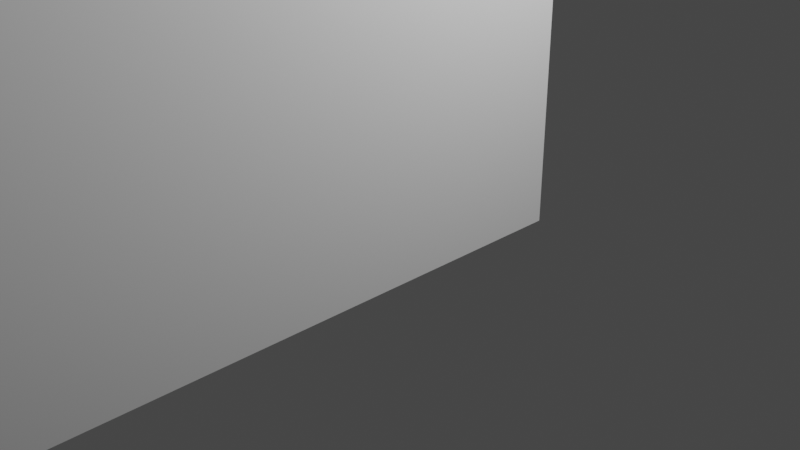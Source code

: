 # Source: CornerDecoration.blend  (saved by Blender 3.3.6; exported with 4.5.12 LTS)
import bpy
from mathutils import Matrix  # noqa: F401  (used for matrix-valued properties, if any)

bpy.ops.wm.read_factory_settings(use_empty=True)
scene = bpy.context.scene
scene.name = 'Scene'

# ---- collections
col_collection = bpy.data.collections.new('Collection'); scene.collection.children.link(col_collection)

# ---- materials (node trees are filled in below, after node groups)
mat_corner = bpy.data.materials.new('Corner')
mat_corner.use_transparent_shadow = False
mat_corner.diffuse_color = (0.8, 0.1618, 0.002366, 1.0)

# ---- node groups
ng_instaintiate_on_curve = bpy.data.node_groups.new('Instaintiate On Curve', 'GeometryNodeTree')
_s = ng_instaintiate_on_curve.interface.new_socket(name='Instances', in_out='OUTPUT', socket_type='NodeSocketGeometry')
_s = ng_instaintiate_on_curve.interface.new_socket(name='Curve', in_out='INPUT', socket_type='NodeSocketGeometry')
_s = ng_instaintiate_on_curve.interface.new_socket(name='Instance', in_out='INPUT', socket_type='NodeSocketGeometry')
ng_instaintiate_on_curve.is_modifier = True
_N = ng_instaintiate_on_curve.nodes; _L = ng_instaintiate_on_curve.links
n0 = _N.new('GeometryNodeCurveToPoints'); n0.name = 'Curve to Points'; n0.location = (2, -24)
n0.inputs[2].default_value = 0.4
n1 = _N.new('GeometryNodeResampleCurve'); n1.name = 'Resample Curve'; n1.location = (-217, -16)
n1.keep_last_segment = False
n2 = _N.new('NodeGroupInput'); n2.name = 'Group Input'; n2.location = (-417, 0)
n3 = _N.new('NodeGroupOutput'); n3.name = 'Group Output'; n3.location = (407, 0)
n4 = _N.new('GeometryNodeInstanceOnPoints'); n4.name = 'Instance on Points'; n4.location = (217, 24)
n4.inputs[3].default_value = True
n5 = _N.new('FunctionNodeRandomValue'); n5.name = 'Random Value'; n5.location = (20, -300)
n5.data_type = 'INT'
_L.new(n2.outputs[0], n1.inputs[0])
_L.new(n2.outputs[1], n4.inputs[2])
_L.new(n1.outputs[0], n0.inputs[0])
_L.new(n0.outputs[0], n4.inputs[0])
_L.new(n4.outputs[0], n3.inputs[0])
_L.new(n5.outputs[2], n4.inputs[4])
n3.is_active_output = True
ng_create_intance_variation = bpy.data.node_groups.new('Create Intance Variation', 'GeometryNodeTree')
_s = ng_create_intance_variation.interface.new_socket(name='Instances', in_out='OUTPUT', socket_type='NodeSocketGeometry')
ng_create_intance_variation.is_modifier = True
_N = ng_create_intance_variation.nodes; _L = ng_create_intance_variation.links
n0 = _N.new('GeometryNodeStoreNamedAttribute'); n0.name = 'Store Named Attribute.003'; n0.location = (-153, -106)
n0.data_type = 'FLOAT_VECTOR'
n0.domain = 'CORNER'
n0.inputs[2].default_value = 'uv_map'
n1 = _N.new('GeometryNodeStoreNamedAttribute'); n1.name = 'Store Named Attribute.002'; n1.location = (-155, -320)
n1.data_type = 'FLOAT_VECTOR'
n1.domain = 'CORNER'
n1.inputs[2].default_value = 'uv_map'
n2 = _N.new('GeometryNodeStoreNamedAttribute'); n2.name = 'Store Named Attribute.001'; n2.location = (-153, -106)
n2.data_type = 'FLOAT_VECTOR'
n2.domain = 'CORNER'
n2.inputs[2].default_value = 'uv_map'
n3 = _N.new('GeometryNodeStoreNamedAttribute'); n3.name = 'Store Named Attribute'; n3.location = (-155, 106)
n3.data_type = 'FLOAT_VECTOR'
n3.domain = 'CORNER'
n3.inputs[2].default_value = 'uv_map'
n4 = _N.new('GeometryNodeMeshCube'); n4.name = 'Cube'; n4.location = (-180, 106)
n4.inputs[0].default_value = (0.4, 0.4, 0.4)
n5 = _N.new('NodeGroupInput'); n5.name = 'Group Input'; n5.location = (-460, 0)
n6 = _N.new('GeometryNodeMeshCube'); n6.name = 'Cube.001'; n6.location = (-178, -106)
n6.inputs[0].default_value = (0.3, 0.25, 0.2)
n7 = _N.new('GeometryNodeMeshCube'); n7.name = 'Cube.002'; n7.location = (-180, -320)
n7.inputs[0].default_value = (0.2, 0.25, 0.4)
n8 = _N.new('NodeGroupOutput'); n8.name = 'Group Output'; n8.location = (600, -20)
n9 = _N.new('GeometryNodeGeometryToInstance'); n9.name = 'Geometry to Instance'; n9.location = (340, -20)
n10 = _N.new('GeometryNodeMeshCube'); n10.name = 'Cube.003'; n10.location = (-178, -106)
n10.inputs[0].default_value = (0.3, 0.25, 0.4)
n11 = _N.new('GeometryNodeSetMaterial'); n11.name = 'Set Material'; n11.location = (40, 80)
n11.inputs[2].default_value = mat_corner
n12 = _N.new('GeometryNodeSetMaterial'); n12.name = 'Set Material.002'; n12.location = (40, -300)
n12.inputs[2].default_value = mat_corner
n13 = _N.new('GeometryNodeSetMaterial'); n13.name = 'Set Material.001'; n13.location = (60, -100)
n13.inputs[2].default_value = mat_corner
_L.new(n9.outputs[0], n8.inputs[0])
_L.new(n11.outputs[0], n9.inputs[0])
_L.new(n13.outputs[0], n9.inputs[0])
_L.new(n12.outputs[0], n9.inputs[0])
_L.new(n3.outputs[0], n11.inputs[0])
_L.new(n2.outputs[0], n13.inputs[0])
_L.new(n1.outputs[0], n12.inputs[0])
_L.new(n4.outputs[0], n3.inputs[0])
_L.new(n4.outputs[1], n3.inputs[3])
_L.new(n6.outputs[0], n2.inputs[0])
_L.new(n6.outputs[1], n2.inputs[3])
_L.new(n7.outputs[0], n1.inputs[0])
_L.new(n7.outputs[1], n1.inputs[3])
_L.new(n10.outputs[0], n0.inputs[0])
_L.new(n10.outputs[1], n0.inputs[3])
n8.is_active_output = True
ng_geometry_nodes = bpy.data.node_groups.new('Geometry Nodes', 'GeometryNodeTree')
_s = ng_geometry_nodes.interface.new_socket(name='Geometry', in_out='OUTPUT', socket_type='NodeSocketGeometry')
_s = ng_geometry_nodes.interface.new_socket(name='Geometry', in_out='INPUT', socket_type='NodeSocketGeometry')
ng_geometry_nodes.is_modifier = True
_N = ng_geometry_nodes.nodes; _L = ng_geometry_nodes.links
n0 = _N.new('ShaderNodeVectorMath'); n0.name = 'Vector Math'; n0.location = (374, -455)
n0.operation = 'CROSS_PRODUCT'
n0.inputs[1].default_value = (0.0, 0.0, 1.0)
n1 = _N.new('ShaderNodeVectorMath'); n1.name = 'Vector Math.001'; n1.location = (543, -454)
n1.operation = 'NORMALIZE'
n2 = _N.new('ShaderNodeVectorMath'); n2.name = 'Vector Math.003'; n2.location = (536, -660)
n2.operation = 'NORMALIZE'
n3 = _N.new('ShaderNodeVectorMath'); n3.name = 'Vector Math.002'; n3.location = (367, -661)
n3.operation = 'CROSS_PRODUCT'
n3.inputs[1].default_value = (0.0, -1.0, 0.0)
n4 = _N.new('GeometryNodeInputNormal'); n4.name = 'Normal'; n4.location = (-216, -849)
n4.legacy_corner_normals = True
n5 = _N.new('GeometryNodeCaptureAttribute'); n5.name = 'Capture Attribute'; n5.location = (1, -694)
n5.capture_items.clear()
n5.domain = 'FACE'
n6 = _N.new('NodeReroute'); n6.name = 'Reroute'; n6.location = (244, -752)
n6.width = 16
n6.socket_idname = 'NodeSocketVector'
n7 = _N.new('ShaderNodeVectorMath'); n7.name = 'Vector Math.005'; n7.location = (363, -873)
n7.operation = 'CROSS_PRODUCT'
n7.inputs[1].default_value = (-1.0, 0.0, 0.0)
n8 = _N.new('ShaderNodeVectorMath'); n8.name = 'Vector Math.004'; n8.location = (531, -871)
n8.operation = 'NORMALIZE'
n9 = _N.new('ShaderNodeVectorMath'); n9.name = 'Vector Math.006'; n9.location = (49, 942)
n9.operation = 'SUBTRACT'
n10 = _N.new('GeometryNodeInputMeshEdgeVertices'); n10.name = 'Edge Vertices'; n10.location = (-117, 933)
n11 = _N.new('ShaderNodeVectorMath'); n11.name = 'Vector Math.007'; n11.location = (221, 936)
n11.operation = 'ABSOLUTE'
n12 = _N.new('FunctionNodeCompare'); n12.name = 'Compare.003'; n12.location = (429, 732)
n12.operation = 'EQUAL'
n12.data_type = 'VECTOR'
n12.inputs[5].default_value = (0.0, 0.0, 1.0)
n12.inputs[6].default_value = (0.0, 0.0, 0.0, 0.0)
n12.inputs[7].default_value = (0.0, 0.0, 0.0, 0.0)
n12.inputs[11].default_value = 0.0
n12.inputs[12].default_value = 0.75
n13 = _N.new('FunctionNodeCompare'); n13.name = 'Compare.001'; n13.location = (427, 1321)
n13.operation = 'EQUAL'
n13.data_type = 'VECTOR'
n13.inputs[5].default_value = (1.0, 0.0, 0.0)
n13.inputs[6].default_value = (0.0, 0.0, 0.0, 0.0)
n13.inputs[7].default_value = (0.0, 0.0, 0.0, 0.0)
n13.inputs[11].default_value = 0.3997
n13.inputs[12].default_value = 0.75
n14 = _N.new('FunctionNodeCompare'); n14.name = 'Compare'; n14.location = (427, 429)
n14.inputs[1].default_value = 1.0
n14.inputs[6].default_value = (0.0, 0.0, 0.0, 0.0)
n14.inputs[7].default_value = (0.0, 0.0, 0.0, 0.0)
n15 = _N.new('FunctionNodeBooleanMath'); n15.name = 'Boolean Math.002'; n15.location = (713, 1230)
n15.hide = True
n16 = _N.new('NodeGroupInput'); n16.name = 'Group Input.002'; n16.location = (697, 926)
n16.hide = True
n17 = _N.new('NodeGroupInput'); n17.name = 'Group Input.004'; n17.location = (692, 598)
n17.hide = True
n18 = _N.new('FunctionNodeBooleanMath'); n18.name = 'Boolean Math'; n18.location = (709, 525)
n18.hide = True
n19 = _N.new('GeometryNodeInputMeshEdgeAngle'); n19.name = 'Edge Angle'; n19.location = (193, 210)
n20 = _N.new('GeometryNodeMeshToCurve'); n20.name = 'Mesh to Curve.003'; n20.location = (926, 600)
n21 = _N.new('NodeGroupInput'); n21.name = 'Group Input.001'; n21.location = (719, 1294)
n21.hide = True
n22 = _N.new('FunctionNodeCompare'); n22.name = 'Compare.002'; n22.location = (428, 1025)
n22.operation = 'EQUAL'
n22.data_type = 'VECTOR'
n22.inputs[5].default_value = (0.0, 1.0, 0.0)
n22.inputs[6].default_value = (0.0, 0.0, 0.0, 0.0)
n22.inputs[7].default_value = (0.0, 0.0, 0.0, 0.0)
n22.inputs[11].default_value = 0.0
n22.inputs[12].default_value = 0.75
n23 = _N.new('FunctionNodeBooleanMath'); n23.name = 'Boolean Math.001'; n23.location = (706, 847)
n23.hide = True
n24 = _N.new('GeometryNodeMeshToCurve'); n24.name = 'Mesh to Curve'; n24.location = (947, 1296)
n25 = _N.new('NodeGroupOutput'); n25.name = 'Group Output'; n25.location = (1974, 231)
n26 = _N.new('GeometryNodeMeshToCurve'); n26.name = 'Mesh to Curve.001'; n26.location = (931, 929)
n27 = _N.new('GeometryNodeGroup'); n27.name = 'Group.002'; n27.location = (1400, 960)
n27.node_tree = ng_instaintiate_on_curve
n28 = _N.new('GeometryNodeGroup'); n28.name = 'Group'; n28.location = (1400, 1320)
n28.node_tree = ng_instaintiate_on_curve
n29 = _N.new('NodeGroupInput'); n29.name = 'Group Input'; n29.location = (-339, 67)
n30 = _N.new('NodeGroupInput'); n30.name = 'Group Input.003'; n30.location = (1520, 280)
n31 = _N.new('GeometryNodeJoinGeometry'); n31.name = 'Join Geometry.001'; n31.location = (1680, 840)
n32 = _N.new('GeometryNodeJoinGeometry'); n32.name = 'Join Geometry'; n32.location = (1740, 340)
n33 = _N.new('GeometryNodeGroup'); n33.name = 'Group.003'; n33.location = (1400, 620)
n33.node_tree = ng_instaintiate_on_curve
n34 = _N.new('GeometryNodeGroup'); n34.name = 'Group.001'; n34.location = (1100, 800)
n34.node_tree = ng_create_intance_variation
n35 = _N.new('GeometryNodeSampleIndex'); n35.name = 'Sample Index'; n35.location = (0, 0)
n35.domain = 'EDGE'
n36 = _N.new('GeometryNodeSampleNearest'); n36.name = 'Sample Nearest'; n36.location = (0, 0)
n36.domain = 'EDGE'
_L.new(n29.outputs[0], n5.inputs[0])
_L.new(n4.outputs[0], n5.inputs[1])
_L.new(n6.outputs[0], n0.inputs[0])
_L.new(n0.outputs[0], n1.inputs[0])
_L.new(n3.outputs[0], n2.inputs[0])
_L.new(n7.outputs[0], n8.inputs[0])
_L.new(n6.outputs[0], n7.inputs[0])
_L.new(n6.outputs[0], n3.inputs[0])
_L.new(n5.outputs[1], n6.inputs[0])
_L.new(n19.outputs[1], n35.inputs[1])
_L.new(n35.outputs[0], n14.inputs[0])
_L.new(n10.outputs[2], n9.inputs[0])
_L.new(n10.outputs[3], n9.inputs[1])
_L.new(n9.outputs[0], n11.inputs[0])
_L.new(n11.outputs[0], n13.inputs[4])
_L.new(n11.outputs[0], n22.inputs[4])
_L.new(n11.outputs[0], n12.inputs[4])
_L.new(n12.outputs[0], n18.inputs[0])
_L.new(n14.outputs[0], n18.inputs[1])
_L.new(n22.outputs[0], n23.inputs[0])
_L.new(n13.outputs[0], n15.inputs[0])
_L.new(n14.outputs[0], n23.inputs[1])
_L.new(n14.outputs[0], n15.inputs[1])
_L.new(n15.outputs[0], n24.inputs[1])
_L.new(n21.outputs[0], n24.inputs[0])
_L.new(n16.outputs[0], n26.inputs[0])
_L.new(n17.outputs[0], n20.inputs[0])
_L.new(n18.outputs[0], n20.inputs[1])
_L.new(n23.outputs[0], n26.inputs[1])
_L.new(n24.outputs[0], n28.inputs[0])
_L.new(n34.outputs[0], n28.inputs[1])
_L.new(n34.outputs[0], n27.inputs[1])
_L.new(n34.outputs[0], n33.inputs[1])
_L.new(n20.outputs[0], n33.inputs[0])
_L.new(n26.outputs[0], n27.inputs[0])
_L.new(n27.outputs[0], n31.inputs[0])
_L.new(n28.outputs[0], n31.inputs[0])
_L.new(n33.outputs[0], n31.inputs[0])
_L.new(n30.outputs[0], n32.inputs[0])
_L.new(n31.outputs[0], n32.inputs[0])
_L.new(n32.outputs[0], n25.inputs[0])
_L.new(n29.outputs[0], n35.inputs[0])
_L.new(n29.outputs[0], n36.inputs[0])
_L.new(n36.outputs[0], n35.inputs[2])
n25.is_active_output = True

# ---- material node trees
mat_corner.use_nodes = True; mat_corner.node_tree.nodes.clear()
_N = mat_corner.node_tree.nodes; _L = mat_corner.node_tree.links
n0 = _N.new('ShaderNodeBsdfPrincipled'); n0.name = 'Principled BSDF'; n0.location = (10, 300)
n0.distribution = 'GGX'
n0.subsurface_method = 'RANDOM_WALK_SKIN'
n0.inputs[0].default_value = (0.8, 0.1776, 0.01197, 1.0)
n0.inputs[3].default_value = 1.45
n0.inputs[27].default_value = (0.0, 0.0, 0.0, 1.0)
n0.inputs[28].default_value = 1.0
n1 = _N.new('ShaderNodeOutputMaterial'); n1.name = 'Material Output'; n1.location = (300, 300)
_L.new(n0.outputs[0], n1.inputs[0])
n1.is_active_output = True

# ---- world
world_world = bpy.data.worlds.new('World'); scene.world = world_world
world_world.use_nodes = True; world_world.node_tree.nodes.clear()
_N = world_world.node_tree.nodes; _L = world_world.node_tree.links
n0 = _N.new('ShaderNodeOutputWorld'); n0.name = 'World Output'; n0.location = (300, 300)
n1 = _N.new('ShaderNodeBackground'); n1.name = 'Background'; n1.location = (10, 300)
n1.inputs[0].default_value = (0.05088, 0.05088, 0.05088, 1.0)
_L.new(n1.outputs[0], n0.inputs[0])
n0.is_active_output = True
world_world.color = (0.05088, 0.05088, 0.05088)
world_world.use_sun_shadow = False
world_world.sun_shadow_jitter_overblur = 0.0

# ---- cameras
cam_camera = bpy.data.cameras.new('Camera')
cam_camera.clip_end = 100.0
cam_camera.ortho_scale = 7.314

# ---- lights
light_light = bpy.data.lights.new('Light', 'POINT')
light_light.transmission_factor = 0.0
light_light.energy = 1000.0
light_light.shadow_soft_size = 0.1
light_light.shadow_maximum_resolution = 0.006
light_light.use_absolute_resolution = True

# ---- meshes
me_cube_002 = bpy.data.meshes.new('Cube.002')
me_cube_002.from_pydata([(-1.0, -2.186, 0.1855), (-1.0, -2.186, 3.981), (-1.0, 1.0, -1.0), (-1.0, 1.0, 5.166), (1.0, -1.0, -1.0), (1.0, -1.0, 5.166), (1.0, 1.0, -1.0), (1.0, 1.0, 5.166), (-1.0, -7.8, 0.1855), (-1.0, -7.8, 3.981), (1.0, -8.985, 5.166), (1.0, -8.985, -1.0), (1.0, -1.0, 8.539), (-1.0, -1.0, 8.539), (1.0, -8.985, 8.539), (-1.0, -8.985, 8.539), (-1.0, -1.0, -1.0), (-1.0, -1.0, 5.166), (-1.0, -8.985, -1.0), (-1.0, -8.985, 5.166), (-9.856, -2.186, 0.1855), (-9.856, -2.186, 3.981), (-9.856, -7.8, 0.1855), (-9.856, -7.8, 3.981)], [], [(16, 17, 3, 2), (2, 3, 7, 6), (6, 7, 5, 4), (19, 10, 14, 15), (2, 6, 4, 16), (7, 3, 17, 5), (11, 10, 19, 18), (4, 5, 10, 11), (9, 1, 21, 23), (16, 4, 11, 18), (12, 13, 15, 14), (5, 17, 13, 12), (17, 19, 15, 13), (10, 5, 12, 14), (0, 1, 17, 16), (9, 8, 18, 19), (1, 9, 19, 17), (8, 0, 16, 18), (21, 20, 22, 23), (1, 0, 20, 21), (0, 8, 22, 20), (8, 9, 23, 22)])
_uv = me_cube_002.uv_layers.new(name='UVMap')
_uv.uv.foreach_set('vector', [0.375, 0.0, 0.625, 0.0, 0.625, 0.25, 0.375, 0.25, 0.375, 0.25, 0.625, 0.25, 0.625, 0.5, 0.375, 0.5, 0.375, 0.5, 0.625, 0.5, 0.625, 0.75, 0.375, 0.75, 0.625, 1.0, 0.625, 0.75, 0.625, 0.75, 0.625, 1.0, 0.125, 0.5, 0.375, 0.5, 0.375, 0.75, 0.125, 0.75, 0.625, 0.5, 0.875, 0.5, 0.875, 0.75, 0.625, 0.75, 0.375, 0.75, 0.625, 0.75, 0.625, 1.0, 0.375, 1.0, 0.375, 0.75, 0.625, 0.75, 0.625, 0.75, 0.375, 0.75, 0.5769, 0.0, 0.5769, 0.0, 0.5769, 0.0, 0.5769, 0.0, 0.125, 0.75, 0.375, 0.75, 0.375, 0.75, 0.125, 0.75, 0.625, 0.75, 0.875, 0.75, 0.875, 0.75, 0.625, 0.75, 0.625, 0.75, 0.875, 0.75, 0.875, 0.75, 0.625, 0.75, 0.625, 0.0, 0.625, 0.0, 0.625, 0.0, 0.625, 0.0, 0.625, 0.75, 0.625, 0.75, 0.625, 0.75, 0.625, 0.75, 0.4231, 0.0, 0.5769, 0.0, 0.625, 0.0, 0.375, 0.0, 0.5769, 0.0, 0.4231, 0.0, 0.375, 0.0, 0.625, 0.0, 0.5769, 0.0, 0.5769, 0.0, 0.625, 0.0, 0.625, 0.0, 0.4231, 0.0, 0.4231, 0.0, 0.375, 0.0, 0.375, 0.0, 0.5769, 0.0, 0.4231, 0.0, 0.4231, 0.0, 0.5769, 0.0, 0.5769, 0.0, 0.4231, 0.0, 0.4231, 0.0, 0.5769, 0.0, 0.4231, 0.0, 0.4231, 0.0, 0.4231, 0.0, 0.4231, 0.0, 0.4231, 0.0, 0.5769, 0.0, 0.5769, 0.0, 0.4231, 0.0])
me_cube_002.update()

# ---- objects
ob_light = bpy.data.objects.new('Light', light_light)
ob_camera = bpy.data.objects.new('Camera', cam_camera)
ob_cube = bpy.data.objects.new('Cube', me_cube_002)

# ---- transforms, parenting, visibility, modifiers, constraints
ob_light.location = (4.076, 1.005, 5.904)
ob_light.rotation_euler = (0.6503, 0.05522, 1.866)
ob_light.lock_rotations_4d = False
ob_light.empty_display_type = 'ARROWS'
ob_light.color = (0.0, 0.0, 0.0, 0.0)
ob_light.lineart.crease_threshold = 0.0
ob_camera.location = (7.359, -6.926, 4.958)
ob_camera.rotation_euler = (1.109, 0.0, 0.8149)
ob_camera.lock_rotations_4d = False
ob_camera.empty_display_type = 'ARROWS'
ob_camera.color = (0.0, 0.0, 0.0, 0.0)
ob_camera.display_type = 'WIRE'
ob_camera.lineart.crease_threshold = 0.0
ob_cube.location = (0.0, 0.0, 1.0)
_m = ob_cube.modifiers.new('GeometryNodes', 'NODES')
_m.node_group = ng_geometry_nodes

# ---- collection membership
col_collection.objects.link(ob_light)
col_collection.objects.link(ob_camera)
col_collection.objects.link(ob_cube)

# ---- scene / render settings (as saved in the file)
scene.camera = ob_camera
scene.frame_start = 1; scene.frame_end = 250; scene.frame_set(1)
scene.render.engine = 'BLENDER_EEVEE_NEXT'
scene.cycles.sampling_pattern = 'TABULATED_SOBOL'
scene.cycles.use_light_tree = False
scene.view_settings.view_transform = 'Filmic'
bpy.context.view_layer.update()
